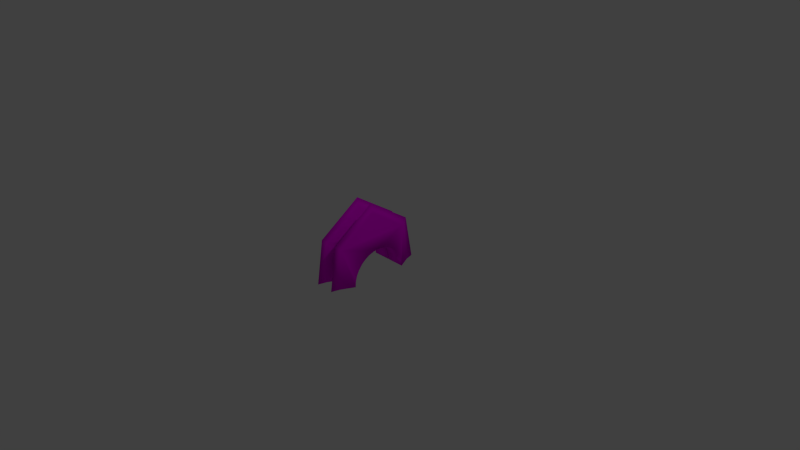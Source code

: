 # Source: DilapidatedStartingSidePawnStack2.blend  (saved by Blender 2.74.0; exported with 4.5.12 LTS)
import bpy
from mathutils import Matrix  # noqa: F401  (used for matrix-valued properties, if any)

bpy.ops.wm.read_factory_settings(use_empty=True)
scene = bpy.context.scene
scene.name = 'Scene'

# ---- collections
col_collection_1 = bpy.data.collections.new('Collection 1'); scene.collection.children.link(col_collection_1)

# ---- images (referenced by path relative to the original .blend; pixels are not part of the script)
import os
ASSET_DIR = os.environ.get("B2B_ASSET_DIR", "")  # directory of the original .blend (textures are referenced by path, not embedded)
HERE = os.path.dirname(os.path.abspath(__file__))  # packed textures are extracted next to this script under _unpacked/

def load_image(name, relpath, width, height, colorspace="sRGB"):
    """Load a texture the original file referenced (path relative to the .blend, or extracted next to this script)."""
    p = next((c for c in (os.path.join(HERE, relpath), os.path.join(ASSET_DIR, relpath)) if relpath and os.path.exists(c)), "")
    if p:
        img = bpy.data.images.load(p, check_existing=True)
        img.name = name
    else:  # same state as the original file: an image datablock whose file is absent (Cycles renders it pink)
        img = bpy.data.images.new(name, width, height)
        img.source = "FILE"
        img.filepath = "//" + (relpath or name)
    img.colorspace_settings.name = colorspace
    return img
img_startingdrone_sidepawnuvm_png = load_image('StartingDrone_SidePawnUVM.png', 'StartingDrone_SidePawnUVM.png', 1024, 1024, 'sRGB')

# ---- materials (node trees are filled in below, after node groups)
mat_sidepawnmat = bpy.data.materials.new('SidePawnMat')
mat_sidepawnmat.alpha_threshold = 0.0
mat_sidepawnmat.roughness = 0.5

# ---- material node trees
mat_sidepawnmat.use_nodes = True; mat_sidepawnmat.node_tree.nodes.clear()
_N = mat_sidepawnmat.node_tree.nodes; _L = mat_sidepawnmat.node_tree.links
n0 = _N.new('ShaderNodeOutputMaterial'); n0.name = 'Material Output'; n0.location = (300, 300)
n1 = _N.new('ShaderNodeBsdfDiffuse'); n1.name = 'Diffuse BSDF'; n1.location = (10, 300)
n2 = _N.new('ShaderNodeTexImage'); n2.name = 'Image Texture'; n2.location = (-180, 300)
n2.width = 140
n2.image = img_startingdrone_sidepawnuvm_png
_L.new(n1.outputs[0], n0.inputs[0])
_L.new(n2.outputs[0], n1.inputs[0])
n0.is_active_output = True

# ---- world
world_world = bpy.data.worlds.new('World'); scene.world = world_world
world_world.color = (0.05088, 0.05088, 0.05088)
world_world.use_sun_shadow = False
world_world.sun_shadow_jitter_overblur = 0.0
world_world.cycles.sampling_method = 'MANUAL'
world_world.cycles.sample_map_resolution = 256

# ---- cameras
cam_camera = bpy.data.cameras.new('Camera')
cam_camera.clip_end = 100.0
cam_camera.lens = 35.0
cam_camera.sensor_width = 32.0
cam_camera.sensor_height = 18.0
cam_camera.ortho_scale = 7.314
cam_camera.dof.focus_distance = 0.0

# ---- lights
light_lamp = bpy.data.lights.new('Lamp', 'POINT')
light_lamp.transmission_factor = 0.0
light_lamp.cutoff_distance = 30.0
light_lamp.energy = 100.0
light_lamp.shadow_buffer_clip_start = 1.001
light_lamp.shadow_soft_size = 0.1
light_lamp.shadow_maximum_resolution = 0.006
light_lamp.use_absolute_resolution = True
light_lamp.cycles.use_multiple_importance_sampling = False

# ---- meshes
me_plane_001 = bpy.data.meshes.new('Plane.001')
me_plane_001.from_pydata([(0.2891, 0.4, -0.125), (0.2111, 0.3923, -0.125), (0.136, 0.3696, -0.125), (0.06688, 0.3326, -0.125), (0.006262, 0.2828, -0.125), (-0.04348, 0.2222, -0.125), (-0.08045, 0.1531, -0.125), (-0.1032, 0.07804, -0.125), (-0.1109, 3.142e-08, -0.125), (-0.1032, -0.07804, -0.125), (-0.08045, -0.1531, -0.125), (-0.04348, -0.2222, -0.125), (0.006262, -0.2828, -0.125), (0.06688, -0.3326, -0.125), (0.136, -0.3696, -0.125), (0.2111, -0.3923, -0.125), (0.2891, -0.4, -0.125), (-0.2317, -0.5208, -0.02518), (-0.2317, 0.5208, -0.02518), (0.2891, 0.4, 0.125), (0.2111, 0.3923, 0.125), (0.136, 0.3696, 0.125), (0.06688, 0.3326, 0.125), (0.006262, 0.2828, 0.125), (-0.04348, 0.2222, 0.125), (-0.08045, 0.1531, 0.125), (-0.1032, 0.07804, 0.125), (-0.1109, 3.142e-08, 0.125), (-0.1032, -0.07804, 0.125), (-0.08045, -0.1531, 0.125), (-0.04348, -0.2222, 0.125), (0.006262, -0.2828, 0.125), (0.06688, -0.3326, 0.125), (0.136, -0.3696, 0.125), (0.2111, -0.3923, 0.125), (0.2891, -0.4, 0.125), (-0.2317, -0.5208, 0.02518), (-0.2317, 0.5208, 0.02518), (-0.591, 1.216e-09, -0.03485), (0.2891, -0.5801, -0.03485), (0.2891, 0.5801, -0.03485), (-0.591, 1.216e-09, 0.03485), (0.2891, -0.5801, 0.03485), (0.2891, 0.5801, 0.03485), (-0.3109, 0.6, 0.0), (-0.3109, -0.6, 0.0), (0.2891, -0.7, 0.0), (-0.7109, 1.216e-09, 0.0), (0.2891, 0.7, 0.0)], [], [(1, 2, 3, 4, 5, 6, 7, 8, 18, 0), (9, 10, 11, 12, 13, 14, 15, 16, 17, 8), (39, 17, 16), (17, 38, 18, 8), (20, 19, 37, 27, 26, 25, 24, 23, 22, 21), (28, 27, 36, 35, 34, 33, 32, 31, 30, 29), (35, 36, 42), (36, 27, 37, 41), (7, 26, 27, 8), (14, 33, 34, 15), (4, 23, 24, 5), (11, 30, 31, 12), (1, 20, 21, 2), (8, 27, 28, 9), (15, 34, 35, 16), (47, 41, 37, 44), (5, 24, 25, 6), (12, 31, 32, 13), (2, 21, 22, 3), (9, 28, 29, 10), (46, 42, 36, 45), (6, 25, 26, 7), (13, 32, 33, 14), (3, 22, 23, 4), (10, 29, 30, 11), (0, 19, 20, 1), (39, 46, 45, 17), (38, 47, 44, 18), (17, 45, 47, 38), (45, 36, 41, 47), (18, 44, 48, 40), (44, 37, 43, 48), (37, 19, 43), (18, 40, 0), (0, 40, 48, 43, 19), (16, 35, 42, 46, 39)])
me_plane_001.polygons.foreach_set('use_smooth', [True] * 36)
_uv = me_plane_001.uv_layers.new(name='UVMap')
_uv.uv.foreach_set('vector', [0.9185, 0.5267, 0.8834, 0.5161, 0.851, 0.4987, 0.8226, 0.4754, 0.7993, 0.447, 0.782, 0.4146, 0.7713, 0.3795, 0.7677, 0.3429, 0.7111, 0.5869, 0.9551, 0.5303, 0.7713, 0.3064, 0.782, 0.2712, 0.7993, 0.2388, 0.8226, 0.2104, 0.851, 0.1871, 0.8834, 0.1698, 0.9185, 0.1591, 0.9551, 0.1555, 0.7111, 0.09892, 0.7677, 0.3429, 0.9551, 0.07115, 0.7111, 0.09892, 0.9551, 0.1555, 0.7111, 0.09892, 0.5428, 0.3429, 0.7111, 0.5869, 0.7677, 0.3429, 0.4461, 0.5267, 0.4826, 0.5303, 0.2386, 0.5869, 0.2952, 0.3429, 0.2988, 0.3795, 0.3095, 0.4146, 0.3268, 0.447, 0.3501, 0.4754, 0.3785, 0.4987, 0.4109, 0.5161, 0.2988, 0.3064, 0.2952, 0.3429, 0.2386, 0.09892, 0.4826, 0.1555, 0.4461, 0.1591, 0.4109, 0.1698, 0.3785, 0.1871, 0.3501, 0.2104, 0.3268, 0.2388, 0.3095, 0.2712, 0.4826, 0.1555, 0.2386, 0.09892, 0.4826, 0.07115, 0.2386, 0.09892, 0.2952, 0.3429, 0.2386, 0.5869, 0.0703, 0.3429, 0.6039, 0.7214, 0.6039, 0.8385, 0.5674, 0.8385, 0.5674, 0.7214, 0.3942, 0.7214, 0.3942, 0.8385, 0.3836, 0.8385, 0.3836, 0.7214, 0.6999, 0.7214, 0.6999, 0.8385, 0.6715, 0.8385, 0.6715, 0.7214, 0.4632, 0.7214, 0.4632, 0.8385, 0.4348, 0.8385, 0.4348, 0.7214, 0.7511, 0.7214, 0.7511, 0.8385, 0.7405, 0.8385, 0.7405, 0.7214, 0.5674, 0.7214, 0.5674, 0.8385, 0.5308, 0.8385, 0.5308, 0.7214, 0.3836, 0.7214, 0.3836, 0.8385, 0.38, 0.8385, 0.38, 0.7214, 0.01414, 0.3429, 0.0703, 0.3429, 0.2386, 0.5869, 0.2015, 0.624, 0.6715, 0.7214, 0.6715, 0.8385, 0.6391, 0.8385, 0.6391, 0.7214, 0.4348, 0.7214, 0.4348, 0.8385, 0.4115, 0.8385, 0.4115, 0.7214, 0.7405, 0.7214, 0.7405, 0.8385, 0.7232, 0.8385, 0.7232, 0.7214, 0.5308, 0.7214, 0.5308, 0.8385, 0.4956, 0.8385, 0.4956, 0.7214, 0.4826, 0.01498, 0.4826, 0.07115, 0.2386, 0.09892, 0.2015, 0.06183, 0.6391, 0.7214, 0.6391, 0.8385, 0.6039, 0.8385, 0.6039, 0.7214, 0.4115, 0.7214, 0.4115, 0.8385, 0.3942, 0.8385, 0.3942, 0.7214, 0.7232, 0.7214, 0.7232, 0.8385, 0.6999, 0.8385, 0.6999, 0.7214, 0.4956, 0.7214, 0.4956, 0.8385, 0.4632, 0.8385, 0.4632, 0.7214, 0.7547, 0.7214, 0.7547, 0.8385, 0.7511, 0.8385, 0.7511, 0.7214, 0.9551, 0.07115, 0.9551, 0.01498, 0.674, 0.06183, 0.7111, 0.09892, 0.5428, 0.3429, 0.4866, 0.3429, 0.674, 0.624, 0.7111, 0.5869, 0.7111, 0.09892, 0.674, 0.06183, 0.4866, 0.3429, 0.5428, 0.3429, 0.2015, 0.06183, 0.2386, 0.09892, 0.0703, 0.3429, 0.01414, 0.3429, 0.7111, 0.5869, 0.674, 0.624, 0.9551, 0.6709, 0.9551, 0.6147, 0.2015, 0.624, 0.2386, 0.5869, 0.4826, 0.6147, 0.4826, 0.6709, 0.2386, 0.5869, 0.4826, 0.5303, 0.4826, 0.6147, 0.7111, 0.5869, 0.9551, 0.6147, 0.9551, 0.5303, 0.7547, 0.7214, 0.8391, 0.7636, 0.8953, 0.78, 0.8391, 0.7963, 0.7547, 0.8385, 0.38, 0.7214, 0.38, 0.8385, 0.2956, 0.7963, 0.2394, 0.78, 0.2956, 0.7636])
me_plane_001.materials.append(mat_sidepawnmat)
me_plane_001.use_remesh_preserve_volume = False
me_plane_001.use_remesh_preserve_attributes = False
me_plane_001.use_mirror_vertex_groups = False
me_plane_001.update()
me_plane = bpy.data.meshes.new('Plane')
me_plane.from_pydata([(0.2891, 0.4, -0.125), (0.2111, 0.3923, -0.125), (0.136, 0.3696, -0.125), (0.06688, 0.3326, -0.125), (0.006262, 0.2828, -0.125), (-0.04348, 0.2222, -0.125), (-0.08045, 0.1531, -0.125), (-0.1032, 0.07804, -0.125), (-0.1109, 3.142e-08, -0.125), (-0.1032, -0.07804, -0.125), (-0.08045, -0.1531, -0.125), (-0.04348, -0.2222, -0.125), (0.006262, -0.2828, -0.125), (0.06688, -0.3326, -0.125), (0.136, -0.3696, -0.125), (0.2111, -0.3923, -0.125), (0.2891, -0.4, -0.125), (-0.2317, -0.5208, -0.02518), (-0.2317, 0.5208, -0.02518), (0.2891, 0.4, 0.125), (0.2111, 0.3923, 0.125), (0.136, 0.3696, 0.125), (0.06688, 0.3326, 0.125), (0.006262, 0.2828, 0.125), (-0.04348, 0.2222, 0.125), (-0.08045, 0.1531, 0.125), (-0.1032, 0.07804, 0.125), (-0.1109, 3.142e-08, 0.125), (-0.1032, -0.07804, 0.125), (-0.08045, -0.1531, 0.125), (-0.04348, -0.2222, 0.125), (0.006262, -0.2828, 0.125), (0.06688, -0.3326, 0.125), (0.136, -0.3696, 0.125), (0.2111, -0.3923, 0.125), (0.2891, -0.4, 0.125), (-0.2317, -0.5208, 0.02518), (-0.2317, 0.5208, 0.02518), (-0.591, 1.216e-09, -0.03485), (0.2891, -0.5801, -0.03485), (0.2891, 0.5801, -0.03485), (-0.591, 1.216e-09, 0.03485), (0.2891, -0.5801, 0.03485), (0.2891, 0.5801, 0.03485), (-0.3109, 0.6, 0.0), (-0.3109, -0.6, 0.0), (0.2891, -0.7, 0.0), (-0.7109, 1.216e-09, 0.0), (0.2891, 0.7, 0.0)], [], [(1, 2, 3, 4, 5, 6, 7, 8, 18, 0), (9, 10, 11, 12, 13, 14, 15, 16, 17, 8), (39, 17, 16), (17, 38, 18, 8), (20, 19, 37, 27, 26, 25, 24, 23, 22, 21), (28, 27, 36, 35, 34, 33, 32, 31, 30, 29), (35, 36, 42), (36, 27, 37, 41), (7, 26, 27, 8), (14, 33, 34, 15), (4, 23, 24, 5), (11, 30, 31, 12), (1, 20, 21, 2), (8, 27, 28, 9), (15, 34, 35, 16), (47, 41, 37, 44), (5, 24, 25, 6), (12, 31, 32, 13), (2, 21, 22, 3), (9, 28, 29, 10), (46, 42, 36, 45), (6, 25, 26, 7), (13, 32, 33, 14), (3, 22, 23, 4), (10, 29, 30, 11), (0, 19, 20, 1), (39, 46, 45, 17), (38, 47, 44, 18), (17, 45, 47, 38), (45, 36, 41, 47), (18, 44, 48, 40), (44, 37, 43, 48), (37, 19, 43), (18, 40, 0), (0, 40, 48, 43, 19), (16, 35, 42, 46, 39)])
me_plane.polygons.foreach_set('use_smooth', [True] * 36)
_uv = me_plane.uv_layers.new(name='UVMap')
_uv.uv.foreach_set('vector', [0.9185, 0.5267, 0.8834, 0.5161, 0.851, 0.4987, 0.8226, 0.4754, 0.7993, 0.447, 0.782, 0.4146, 0.7713, 0.3795, 0.7677, 0.3429, 0.7111, 0.5869, 0.9551, 0.5303, 0.7713, 0.3064, 0.782, 0.2712, 0.7993, 0.2388, 0.8226, 0.2104, 0.851, 0.1871, 0.8834, 0.1698, 0.9185, 0.1591, 0.9551, 0.1555, 0.7111, 0.09892, 0.7677, 0.3429, 0.9551, 0.07115, 0.7111, 0.09892, 0.9551, 0.1555, 0.7111, 0.09892, 0.5428, 0.3429, 0.7111, 0.5869, 0.7677, 0.3429, 0.4461, 0.5267, 0.4826, 0.5303, 0.2386, 0.5869, 0.2952, 0.3429, 0.2988, 0.3795, 0.3095, 0.4146, 0.3268, 0.447, 0.3501, 0.4754, 0.3785, 0.4987, 0.4109, 0.5161, 0.2988, 0.3064, 0.2952, 0.3429, 0.2386, 0.09892, 0.4826, 0.1555, 0.4461, 0.1591, 0.4109, 0.1698, 0.3785, 0.1871, 0.3501, 0.2104, 0.3268, 0.2388, 0.3095, 0.2712, 0.4826, 0.1555, 0.2386, 0.09892, 0.4826, 0.07115, 0.2386, 0.09892, 0.2952, 0.3429, 0.2386, 0.5869, 0.0703, 0.3429, 0.6039, 0.7214, 0.6039, 0.8385, 0.5674, 0.8385, 0.5674, 0.7214, 0.3942, 0.7214, 0.3942, 0.8385, 0.3836, 0.8385, 0.3836, 0.7214, 0.6999, 0.7214, 0.6999, 0.8385, 0.6715, 0.8385, 0.6715, 0.7214, 0.4632, 0.7214, 0.4632, 0.8385, 0.4348, 0.8385, 0.4348, 0.7214, 0.7511, 0.7214, 0.7511, 0.8385, 0.7405, 0.8385, 0.7405, 0.7214, 0.5674, 0.7214, 0.5674, 0.8385, 0.5308, 0.8385, 0.5308, 0.7214, 0.3836, 0.7214, 0.3836, 0.8385, 0.38, 0.8385, 0.38, 0.7214, 0.01414, 0.3429, 0.0703, 0.3429, 0.2386, 0.5869, 0.2015, 0.624, 0.6715, 0.7214, 0.6715, 0.8385, 0.6391, 0.8385, 0.6391, 0.7214, 0.4348, 0.7214, 0.4348, 0.8385, 0.4115, 0.8385, 0.4115, 0.7214, 0.7405, 0.7214, 0.7405, 0.8385, 0.7232, 0.8385, 0.7232, 0.7214, 0.5308, 0.7214, 0.5308, 0.8385, 0.4956, 0.8385, 0.4956, 0.7214, 0.4826, 0.01498, 0.4826, 0.07115, 0.2386, 0.09892, 0.2015, 0.06183, 0.6391, 0.7214, 0.6391, 0.8385, 0.6039, 0.8385, 0.6039, 0.7214, 0.4115, 0.7214, 0.4115, 0.8385, 0.3942, 0.8385, 0.3942, 0.7214, 0.7232, 0.7214, 0.7232, 0.8385, 0.6999, 0.8385, 0.6999, 0.7214, 0.4956, 0.7214, 0.4956, 0.8385, 0.4632, 0.8385, 0.4632, 0.7214, 0.7547, 0.7214, 0.7547, 0.8385, 0.7511, 0.8385, 0.7511, 0.7214, 0.9551, 0.07115, 0.9551, 0.01498, 0.674, 0.06183, 0.7111, 0.09892, 0.5428, 0.3429, 0.4866, 0.3429, 0.674, 0.624, 0.7111, 0.5869, 0.7111, 0.09892, 0.674, 0.06183, 0.4866, 0.3429, 0.5428, 0.3429, 0.2015, 0.06183, 0.2386, 0.09892, 0.0703, 0.3429, 0.01414, 0.3429, 0.7111, 0.5869, 0.674, 0.624, 0.9551, 0.6709, 0.9551, 0.6147, 0.2015, 0.624, 0.2386, 0.5869, 0.4826, 0.6147, 0.4826, 0.6709, 0.2386, 0.5869, 0.4826, 0.5303, 0.4826, 0.6147, 0.7111, 0.5869, 0.9551, 0.6147, 0.9551, 0.5303, 0.7547, 0.7214, 0.8391, 0.7636, 0.8953, 0.78, 0.8391, 0.7963, 0.7547, 0.8385, 0.38, 0.7214, 0.38, 0.8385, 0.2956, 0.7963, 0.2394, 0.78, 0.2956, 0.7636])
me_plane.materials.append(mat_sidepawnmat)
me_plane.use_remesh_preserve_volume = False
me_plane.use_remesh_preserve_attributes = False
me_plane.use_mirror_vertex_groups = False
me_plane.update()

# ---- objects
ob_rightsidepawn_001 = bpy.data.objects.new('RightSidePawn.001', me_plane_001)
ob_rightsidepawn = bpy.data.objects.new('RightSidePawn', me_plane)
ob_lamp = bpy.data.objects.new('Lamp', light_lamp)
ob_camera = bpy.data.objects.new('Camera', cam_camera)

# ---- transforms, parenting, visibility, modifiers, constraints
ob_rightsidepawn_001.location = (-0.02886, 0.0, 0.0)
ob_rightsidepawn_001.rotation_euler = (0.0, 1.571, 0.0)
ob_rightsidepawn_001.lineart.crease_threshold = 0.0
ob_rightsidepawn.location = (-0.29, 0.0, 0.0)
ob_rightsidepawn.rotation_euler = (0.0, 1.571, 0.0)
ob_rightsidepawn.lineart.crease_threshold = 0.0
ob_lamp.location = (4.076, 1.005, 5.904)
ob_lamp.rotation_euler = (0.6503, 0.05522, 1.866)
ob_lamp.lock_rotations_4d = False
ob_lamp.empty_display_type = 'ARROWS'
ob_lamp.color = (0.0, 0.0, 0.0, 0.0)
ob_lamp.lineart.crease_threshold = 0.0
ob_camera.location = (7.481, -6.508, 5.344)
ob_camera.rotation_euler = (1.109, 0.01082, 0.8149)
ob_camera.lock_rotations_4d = False
ob_camera.empty_display_type = 'ARROWS'
ob_camera.color = (0.0, 0.0, 0.0, 0.0)
ob_camera.display_type = 'WIRE'
ob_camera.lineart.crease_threshold = 0.0

# ---- collection membership
col_collection_1.objects.link(ob_rightsidepawn_001)
col_collection_1.objects.link(ob_rightsidepawn)
col_collection_1.objects.link(ob_lamp)
col_collection_1.objects.link(ob_camera)

# ---- scene / render settings (as saved in the file)
scene.camera = ob_camera
scene.frame_start = 1; scene.frame_end = 20; scene.frame_set(1)
scene.render.engine = 'CYCLES'
scene.render.resolution_percentage = 50
scene.render.dither_intensity = 0.0
scene.cycles.use_denoising = False
scene.cycles.samples = 10
scene.cycles.sampling_pattern = 'TABULATED_SOBOL'
scene.cycles.light_sampling_threshold = 0.0
scene.cycles.use_adaptive_sampling = False
scene.cycles.use_light_tree = False
scene.cycles.blur_glossy = 0.0
scene.cycles.pixel_filter_type = 'GAUSSIAN'
scene.cycles.sample_clamp_indirect = 0.0
scene.view_settings.view_transform = 'Standard'
bpy.context.view_layer.update()
